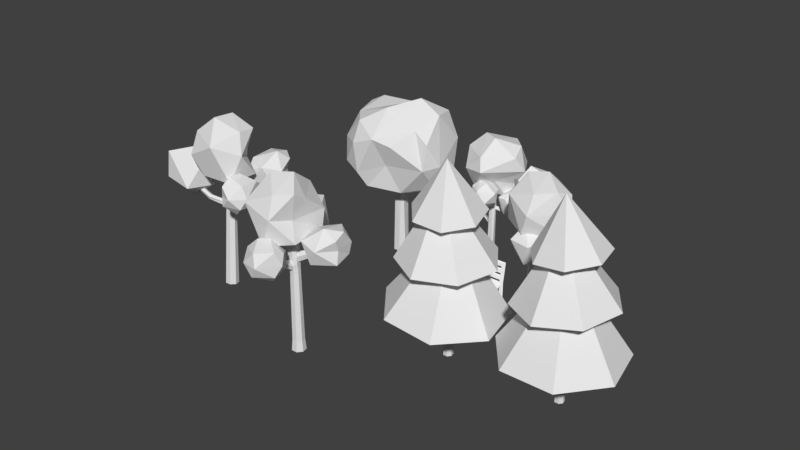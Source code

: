 # Source: EnvirementalStuff.blend  (saved by Blender 2.78.0; exported with 4.5.12 LTS)
import bpy
from mathutils import Matrix  # noqa: F401  (used for matrix-valued properties, if any)

bpy.ops.wm.read_factory_settings(use_empty=True)
scene = bpy.context.scene
scene.name = 'Scene'

# ---- collections
col_collection_1 = bpy.data.collections.new('Collection 1'); scene.collection.children.link(col_collection_1)

# ---- materials (node trees are filled in below, after node groups)
mat_odpadak_vrch = bpy.data.materials.new('Odpadak_vrch')
mat_odpadak_vrch.alpha_threshold = 0.0
mat_odpadak_vrch.diffuse_color = (0.0405, 0.08714, 0.02191, 1.0)
mat_odpadak_vrch.roughness = 0.5
mat_odpadak_spodek = bpy.data.materials.new('Odpadak_spodek')
mat_odpadak_spodek.alpha_threshold = 0.0
mat_odpadak_spodek.diffuse_color = (0.02365, 0.01477, 0.009133, 1.0)
mat_odpadak_spodek.roughness = 0.5
mat_lavicka = bpy.data.materials.new('Lavicka')
mat_lavicka.alpha_threshold = 0.0
mat_lavicka.diffuse_color = (0.1473, 0.1469, 0.1242, 1.0)
mat_lavicka.roughness = 0.5
mat_tree_leafs = bpy.data.materials.new('Tree_Leafs')
mat_tree_leafs.alpha_threshold = 0.0
mat_tree_leafs.diffuse_color = (0.5459, 0.8, 0.3904, 1.0)
mat_tree_leafs.roughness = 0.5
mat_tree_trunk = bpy.data.materials.new('Tree_Trunk')
mat_tree_trunk.alpha_threshold = 0.0
mat_tree_trunk.diffuse_color = (0.2957, 0.1607, 0.07654, 1.0)
mat_tree_trunk.roughness = 0.5

# ---- material node trees
mat_odpadak_vrch.use_nodes = True; mat_odpadak_vrch.node_tree.nodes.clear()
_N = mat_odpadak_vrch.node_tree.nodes; _L = mat_odpadak_vrch.node_tree.links
n0 = _N.new('ShaderNodeOutputMaterial'); n0.name = 'Material Output'; n0.location = (300, 300)
n1 = _N.new('ShaderNodeBsdfDiffuse'); n1.name = 'Diffuse BSDF'; n1.location = (10, 300)
_L.new(n1.outputs[0], n0.inputs[0])
n0.is_active_output = True
mat_odpadak_spodek.use_nodes = True; mat_odpadak_spodek.node_tree.nodes.clear()
_N = mat_odpadak_spodek.node_tree.nodes; _L = mat_odpadak_spodek.node_tree.links
n0 = _N.new('ShaderNodeOutputMaterial'); n0.name = 'Material Output'; n0.location = (300, 300)
n1 = _N.new('ShaderNodeBsdfDiffuse'); n1.name = 'Diffuse BSDF'; n1.location = (10, 300)
_L.new(n1.outputs[0], n0.inputs[0])
n0.is_active_output = True
mat_lavicka.use_nodes = True; mat_lavicka.node_tree.nodes.clear()
_N = mat_lavicka.node_tree.nodes; _L = mat_lavicka.node_tree.links
n0 = _N.new('ShaderNodeOutputMaterial'); n0.name = 'Material Output'; n0.location = (300, 300)
n1 = _N.new('ShaderNodeBsdfDiffuse'); n1.name = 'Diffuse BSDF'; n1.location = (10, 300)
n1.inputs[1].default_value = 1.0
_L.new(n1.outputs[0], n0.inputs[0])
n0.is_active_output = True
mat_tree_leafs.use_nodes = True; mat_tree_leafs.node_tree.nodes.clear()
_N = mat_tree_leafs.node_tree.nodes; _L = mat_tree_leafs.node_tree.links
n0 = _N.new('ShaderNodeOutputMaterial'); n0.name = 'Material Output'; n0.location = (300, 300)
n1 = _N.new('ShaderNodeBsdfDiffuse'); n1.name = 'Diffuse BSDF'; n1.location = (10, 300)
_L.new(n1.outputs[0], n0.inputs[0])
n0.is_active_output = True
mat_tree_trunk.use_nodes = True; mat_tree_trunk.node_tree.nodes.clear()
_N = mat_tree_trunk.node_tree.nodes; _L = mat_tree_trunk.node_tree.links
n0 = _N.new('ShaderNodeOutputMaterial'); n0.name = 'Material Output'; n0.location = (300, 300)
n1 = _N.new('ShaderNodeBsdfDiffuse'); n1.name = 'Diffuse BSDF'; n1.location = (10, 300)
_L.new(n1.outputs[0], n0.inputs[0])
n0.is_active_output = True

# ---- world
world_world = bpy.data.worlds.new('World'); scene.world = world_world
world_world.color = (0.05088, 0.05088, 0.05088)
world_world.use_sun_shadow = False
world_world.sun_shadow_jitter_overblur = 0.0
world_world.cycles.sampling_method = 'MANUAL'

# ---- meshes
me_cylinder_005 = bpy.data.meshes.new('Cylinder.005')
me_cylinder_005.from_pydata([(1.168e-08, 1.427, -1.0), (1.92e-08, 1.602, 4.485), (0.7137, 1.236, -1.0), (0.8008, 1.387, 4.485), (1.236, 0.7137, -1.0), (1.387, 0.8008, 4.485), (1.427, -2.947e-09, -1.0), (1.602, 1.366e-08, 4.485), (1.236, -0.7137, -1.0), (1.387, -0.8008, 4.485), (0.7137, -1.236, -1.0), (0.8008, -1.387, 4.485), (2.272e-07, -1.427, -1.0), (2.61e-07, -1.602, 4.485), (-0.7137, -1.236, -1.0), (-0.8008, -1.387, 4.485), (-1.236, -0.7137, -1.0), (-1.387, -0.8008, 4.485), (-1.427, -6.042e-07, -1.0), (-1.602, -6.609e-07, 4.485), (-1.236, 0.7137, -1.0), (-1.387, 0.8008, 4.485), (-0.7137, 1.236, -1.0), (-0.8008, 1.387, 4.485), (2.049e-08, 1.688, -0.6472), (0.8438, 1.462, -0.6472), (1.462, 0.8438, -0.6472), (1.688, 2.187e-08, -0.6472), (1.462, -0.8438, -0.6472), (0.8438, -1.462, -0.6472), (2.753e-07, -1.688, -0.6472), (-0.8438, -1.462, -0.6472), (-1.462, -0.8438, -0.6472), (-1.688, -6.89e-07, -0.6472), (-1.462, 0.8438, -0.6472), (-0.8438, 1.462, -0.6472), (0.8316, 1.44, -0.8236), (1.44, 0.8316, -0.8236), (1.663, 1.953e-08, -0.8236), (1.44, -0.8316, -0.8236), (0.8316, -1.44, -0.8236), (2.708e-07, -1.663, -0.8236), (-0.8316, -1.44, -0.8236), (-1.44, -0.8316, -0.8236), (-1.663, -6.81e-07, -0.8236), (-1.44, 0.8316, -0.8236), (-0.8316, 1.44, -0.8236), (1.967e-08, 1.663, -0.8236), (2.048e-08, 1.687, 4.28), (0.8434, 1.461, 4.28), (1.461, 0.8434, 4.28), (1.687, 2.179e-08, 4.28), (1.461, -0.8434, 4.28), (0.8434, -1.461, 4.28), (2.752e-07, -1.687, 4.28), (-0.8434, -1.461, 4.28), (-1.461, -0.8434, 4.28), (-1.687, -6.887e-07, 4.28), (-1.461, 0.8434, 4.28), (-0.8434, 1.461, 4.28), (0.8438, 1.462, 4.104), (1.462, 0.8438, 4.104), (1.688, 2.187e-08, 4.104), (1.462, -0.8438, 4.104), (0.8438, -1.462, 4.104), (2.753e-07, -1.688, 4.104), (-0.8438, -1.462, 4.104), (-1.462, -0.8438, 4.104), (-1.688, -6.89e-07, 4.104), (-1.462, 0.8438, 4.104), (-0.8438, 1.462, 4.104), (2.049e-08, 1.688, 4.104), (0.8438, 1.462, 3.156), (1.462, 0.8438, 3.156), (1.688, 2.187e-08, 3.156), (1.462, -0.8438, 3.156), (0.8438, -1.462, 3.156), (2.753e-07, -1.688, 3.156), (-0.8438, -1.462, 3.156), (-1.462, -0.8438, 3.156), (-1.688, -6.89e-07, 3.156), (-1.462, 0.8438, 3.156), (-0.8438, 1.462, 3.156), (2.049e-08, 1.688, 3.156), (1.168e-08, 1.353, -0.8092), (1.92e-08, 1.459, 4.302), (0.6767, 1.172, -0.8092), (0.7297, 1.264, 4.302), (1.172, 0.6767, -0.8092), (1.264, 0.7297, 4.302), (1.353, -2.947e-09, -0.8092), (1.459, 1.366e-08, 4.302), (1.172, -0.6767, -0.8092), (1.264, -0.7297, 4.302), (0.6767, -1.172, -0.8092), (0.7297, -1.264, 4.302), (2.272e-07, -1.353, -0.8092), (2.61e-07, -1.459, 4.302), (-0.6767, -1.172, -0.8092), (-0.7297, -1.264, 4.302), (-1.172, -0.6767, -0.8092), (-1.264, -0.7297, 4.302), (-1.353, -6.042e-07, -0.8092), (-1.459, -6.609e-07, 4.302), (-1.172, 0.6767, -0.8092), (-1.264, 0.7297, 4.302), (-0.6767, 1.172, -0.8092), (-0.7297, 1.264, 4.302), (2.049e-08, 1.487, -0.6335), (0.7435, 1.288, -0.6335), (1.288, 0.7435, -0.6335), (1.487, 2.187e-08, -0.6335), (1.288, -0.7434, -0.6335), (0.7435, -1.288, -0.6335), (2.753e-07, -1.487, -0.6335), (-0.7434, -1.288, -0.6335), (-1.288, -0.7435, -0.6335), (-1.487, -6.89e-07, -0.6335), (-1.288, 0.7434, -0.6335), (-0.7435, 1.288, -0.6335), (0.7373, 1.277, -0.7198), (1.277, 0.7373, -0.7198), (1.475, 1.953e-08, -0.7198), (1.277, -0.7373, -0.7198), (0.7373, -1.277, -0.7198), (2.708e-07, -1.475, -0.7198), (-0.7373, -1.277, -0.7198), (-1.277, -0.7373, -0.7198), (-1.475, -6.81e-07, -0.7198), (-1.277, 0.7373, -0.7198), (-0.7373, 1.277, -0.7198), (1.967e-08, 1.475, -0.7198), (2.048e-08, 1.486, 4.241), (0.7432, 1.287, 4.241), (1.287, 0.7432, 4.241), (1.486, 2.179e-08, 4.241), (1.287, -0.7432, 4.241), (0.7432, -1.287, 4.241), (2.752e-07, -1.486, 4.241), (-0.7432, -1.287, 4.241), (-1.287, -0.7432, 4.241), (-1.486, -6.887e-07, 4.241), (-1.287, 0.7432, 4.241), (-0.7432, 1.287, 4.241), (0.7287, 1.298, 4.104), (1.288, 0.7434, 4.104), (1.488, -0.01781, 4.104), (1.288, -0.7434, 4.103), (0.7434, -1.288, 4.103), (2.753e-07, -1.487, 4.103), (-0.7287, -1.298, 4.104), (-1.288, -0.7434, 4.104), (-1.488, 0.01781, 4.104), (-1.288, 0.7434, 4.103), (-0.7434, 1.288, 4.103), (2.049e-08, 1.487, 4.103), (0.7287, 1.298, 3.156), (1.288, 0.7434, 3.156), (1.488, -0.01781, 3.156), (1.288, -0.7434, 3.156), (0.7434, -1.288, 3.156), (2.753e-07, -1.487, 3.156), (-0.7287, -1.298, 3.156), (-1.288, -0.7434, 3.156), (-1.488, 0.0178, 3.156), (-1.288, 0.7434, 3.156), (-0.7434, 1.288, 3.156), (2.049e-08, 1.487, 3.156)], [], [(48, 1, 3, 49), (49, 3, 5, 50), (50, 5, 7, 51), (51, 7, 9, 52), (52, 9, 11, 53), (53, 11, 13, 54), (54, 13, 15, 55), (55, 15, 17, 56), (56, 17, 19, 57), (57, 19, 21, 58), (3, 1, 23, 21, 19, 17, 15, 13, 11, 9, 7, 5), (58, 21, 23, 59), (59, 23, 1, 48), (0, 2, 4, 6, 8, 10, 12, 14, 16, 18, 20, 22), (46, 35, 24, 47), (45, 34, 35, 46), (44, 33, 34, 45), (43, 32, 33, 44), (42, 31, 32, 43), (41, 30, 31, 42), (40, 29, 30, 41), (39, 28, 29, 40), (38, 27, 28, 39), (37, 26, 27, 38), (36, 25, 26, 37), (47, 24, 25, 36), (0, 47, 36, 2), (2, 36, 37, 4), (4, 37, 38, 6), (6, 38, 39, 8), (8, 39, 40, 10), (10, 40, 41, 12), (12, 41, 42, 14), (14, 42, 43, 16), (16, 43, 44, 18), (18, 44, 45, 20), (20, 45, 46, 22), (22, 46, 47, 0), (70, 59, 48, 71), (69, 58, 59, 70), (68, 57, 58, 69), (67, 56, 57, 68), (66, 55, 56, 67), (65, 54, 55, 66), (64, 53, 54, 65), (63, 52, 53, 64), (62, 51, 52, 63), (61, 50, 51, 62), (60, 49, 50, 61), (71, 48, 49, 60), (72, 60, 61, 73), (73, 61, 62, 74), (78, 66, 67, 79), (79, 67, 68, 80), (35, 82, 83, 24), (34, 81, 82, 35), (33, 80, 81, 34), (32, 79, 80, 33), (31, 78, 79, 32), (30, 77, 78, 31), (29, 76, 77, 30), (28, 75, 76, 29), (27, 74, 75, 28), (26, 73, 74, 27), (25, 72, 73, 26), (24, 83, 72, 25), (132, 133, 87, 85), (133, 134, 89, 87), (134, 135, 91, 89), (135, 136, 93, 91), (136, 137, 95, 93), (137, 138, 97, 95), (138, 139, 99, 97), (139, 140, 101, 99), (140, 141, 103, 101), (141, 142, 105, 103), (87, 89, 91, 93, 95, 97, 99, 101, 103, 105, 107, 85), (142, 143, 107, 105), (143, 132, 85, 107), (84, 106, 104, 102, 100, 98, 96, 94, 92, 90, 88, 86), (130, 131, 108, 119), (129, 130, 119, 118), (128, 129, 118, 117), (127, 128, 117, 116), (126, 127, 116, 115), (125, 126, 115, 114), (124, 125, 114, 113), (123, 124, 113, 112), (122, 123, 112, 111), (121, 122, 111, 110), (120, 121, 110, 109), (131, 120, 109, 108), (84, 86, 120, 131), (86, 88, 121, 120), (88, 90, 122, 121), (90, 92, 123, 122), (92, 94, 124, 123), (94, 96, 125, 124), (96, 98, 126, 125), (98, 100, 127, 126), (100, 102, 128, 127), (102, 104, 129, 128), (104, 106, 130, 129), (106, 84, 131, 130), (154, 155, 132, 143), (153, 154, 143, 142), (152, 153, 142, 141), (151, 152, 141, 140), (150, 151, 140, 139), (149, 150, 139, 138), (148, 149, 138, 137), (147, 148, 137, 136), (146, 147, 136, 135), (145, 146, 135, 134), (144, 145, 134, 133), (155, 144, 133, 132), (156, 157, 145, 144), (157, 158, 146, 145), (162, 163, 151, 150), (163, 164, 152, 151), (119, 108, 167, 166), (118, 119, 166, 165), (117, 118, 165, 164), (116, 117, 164, 163), (115, 116, 163, 162), (114, 115, 162, 161), (113, 114, 161, 160), (112, 113, 160, 159), (111, 112, 159, 158), (110, 111, 158, 157), (109, 110, 157, 156), (108, 109, 156, 167), (71, 60, 144, 155), (62, 63, 147, 146), (63, 64, 148, 147), (64, 65, 149, 148), (65, 66, 150, 149), (68, 69, 153, 152), (69, 70, 154, 153), (70, 71, 155, 154), (60, 72, 156, 144), (74, 62, 146, 158), (66, 78, 162, 150), (80, 68, 152, 164), (83, 82, 166, 167), (82, 81, 165, 166), (81, 80, 164, 165), (78, 77, 161, 162), (77, 76, 160, 161), (76, 75, 159, 160), (75, 74, 158, 159), (72, 83, 167, 156)])
me_cylinder_005.polygons.foreach_set('material_index', [0, 0, 0, 0, 0, 0, 0, 0, 0, 0, 0, 0, 0, 1, 1, 1, 1, 1, 1, 1, 1, 1, 1, 1, 1, 1, 1, 1, 1, 1, 1, 1, 1, 1, 1, 1, 1, 1, 0, 0, 0, 0, 0, 0, 0, 0, 0, 0, 0, 0, 0, 0, 0, 0, 1, 1, 1, 1, 1, 1, 1, 1, 1, 1, 1, 1, 0, 0, 0, 0, 0, 0, 0, 0, 0, 0, 0, 0, 0, 1, 1, 1, 1, 1, 1, 1, 1, 1, 1, 1, 1, 1, 1, 1, 1, 1, 1, 1, 1, 1, 1, 1, 1, 1, 0, 0, 0, 0, 0, 0, 0, 0, 0, 0, 0, 0, 0, 0, 0, 0, 1, 1, 1, 1, 1, 1, 1, 1, 1, 1, 1, 1, 0, 0, 0, 0, 0, 0, 0, 0, 0, 0, 0, 0, 0, 0, 0, 0, 0, 0, 0, 0])
me_cylinder_005.materials.append(mat_odpadak_vrch)
me_cylinder_005.materials.append(mat_odpadak_spodek)
me_cylinder_005.use_remesh_preserve_volume = False
me_cylinder_005.use_remesh_preserve_attributes = False
me_cylinder_005.use_mirror_vertex_groups = False
me_cylinder_005.update()
me_cube_001 = bpy.data.meshes.new('Cube.001')
me_cube_001.from_pydata([(-0.8654, -1.0, 0.7436), (-0.8654, -1.0, 0.9945), (-0.8654, 1.0, 0.7436), (-0.8654, 1.0, 0.9945), (0.8654, -1.0, 0.7436), (0.8654, -1.0, 0.9945), (0.8654, 1.0, 0.7436), (0.8654, 1.0, 0.9945), (-0.8654, 0.7129, 0.7436), (-0.8654, 0.7129, 0.9945), (0.8654, 0.7129, 0.7436), (0.8654, 0.7129, 0.9945), (0.813, 1.0, 0.7436), (-0.813, 1.0, 0.7436), (-0.813, 1.0, 0.9945), (0.813, 1.0, 0.9945), (-0.813, -1.0, 0.7436), (0.813, -1.0, 0.7436), (0.813, -1.0, 0.9945), (-0.813, -1.0, 0.9945), (-0.813, 0.7129, 0.9945), (0.813, 0.7129, 0.9945), (0.813, 0.7129, 0.7436), (-0.813, 0.7129, 0.7436), (-0.8654, 1.323, 3.063), (0.8654, 1.323, 3.063), (-0.8654, 1.036, 3.063), (0.8654, 1.036, 3.063), (-0.813, 1.323, 3.063), (0.813, 1.323, 3.063), (-0.813, 1.036, 3.063), (0.813, 1.036, 3.063), (-0.8654, 0.7129, -1.026), (-0.8654, -1.0, -1.026), (-0.813, 1.0, -1.026), (-0.8654, 1.0, -1.026), (0.8654, 0.7129, -1.026), (0.8654, 1.0, -1.026), (0.813, -1.0, -1.026), (0.8654, -1.0, -1.026), (-0.813, 0.7129, -1.026), (0.813, 1.0, -1.026), (-0.813, -1.0, -1.026), (0.813, 0.7129, -1.026), (-0.8654, -0.782, 0.7436), (0.8654, -0.782, 0.9945), (-0.8654, -0.782, 0.9945), (0.8654, -0.782, 0.7436), (0.813, -0.782, 0.9945), (-0.813, -0.782, 0.9945), (-0.813, -0.782, 0.7436), (0.813, -0.782, 0.7436), (-0.8654, -0.782, -1.026), (0.8654, -0.782, -1.026), (-0.813, -0.782, -1.026), (0.813, -0.782, -1.026), (-0.813, 0.9821, 2.718), (-0.813, 0.9282, 2.373), (-0.813, 0.8744, 2.028), (-0.813, 0.8206, 1.684), (-0.813, 0.7668, 1.339), (0.813, 0.7668, 1.339), (0.813, 0.8206, 1.684), (0.813, 0.8744, 2.028), (0.813, 0.9282, 2.373), (0.813, 0.9821, 2.718), (0.813, 1.054, 1.339), (0.813, 1.108, 1.684), (0.813, 1.161, 2.028), (0.813, 1.215, 2.373), (0.813, 1.269, 2.718), (0.8654, 1.269, 2.718), (0.8654, 1.215, 2.373), (0.8654, 1.161, 2.028), (0.8654, 1.108, 1.684), (0.8654, 1.054, 1.339), (0.8654, 0.7668, 1.339), (0.8654, 0.8206, 1.684), (0.8654, 0.8744, 2.028), (0.8654, 0.9282, 2.373), (0.8654, 0.9821, 2.718), (-0.813, 1.054, 1.339), (-0.813, 1.108, 1.684), (-0.813, 1.161, 2.028), (-0.813, 1.215, 2.373), (-0.813, 1.269, 2.718), (-0.8654, 0.9821, 2.718), (-0.8654, 0.9282, 2.373), (-0.8654, 0.8744, 2.028), (-0.8654, 0.8206, 1.684), (-0.8654, 0.7668, 1.339), (-0.8654, 1.269, 2.718), (-0.8654, 1.215, 2.373), (-0.8654, 1.161, 2.028), (-0.8654, 1.108, 1.684), (-0.8654, 1.054, 1.339)], [], [(8, 9, 3, 2), (12, 15, 7, 6), (47, 45, 5, 4), (16, 19, 1, 0), (44, 50, 54, 52), (49, 46, 1, 19), (65, 80, 27, 31), (13, 23, 40, 34), (6, 7, 11, 10), (44, 46, 9, 8), (2, 13, 34, 35), (13, 12, 22, 23), (71, 70, 29, 25), (56, 65, 31, 30), (45, 48, 18, 5), (48, 49, 19, 18), (50, 16, 42, 54), (50, 51, 17, 16), (4, 5, 18, 17), (17, 18, 19, 16), (2, 3, 14, 13), (13, 14, 15, 12), (28, 24, 26, 30), (25, 29, 31, 27), (29, 28, 30, 31), (70, 85, 28, 29), (86, 56, 30, 26), (80, 71, 25, 27), (91, 86, 26, 24), (85, 91, 24, 28), (55, 53, 39, 38), (41, 37, 36, 43), (35, 34, 40, 32), (52, 54, 42, 33), (8, 2, 35, 32), (22, 12, 41, 43), (12, 6, 37, 41), (4, 17, 38, 39), (47, 51, 22, 10), (16, 0, 33, 42), (6, 10, 36, 37), (47, 4, 39, 53), (14, 3, 95, 81), (0, 44, 52, 33), (51, 47, 53, 55), (23, 8, 32, 40), (23, 22, 51, 50), (50, 44, 8, 23), (21, 20, 49, 48), (11, 21, 48, 45), (0, 1, 46, 44), (20, 9, 46, 49), (17, 51, 55, 38), (10, 11, 45, 47), (81, 95, 94, 82), (82, 94, 93, 83), (83, 93, 92, 84), (84, 92, 91, 85), (3, 9, 90, 95), (95, 90, 89, 94), (94, 89, 88, 93), (93, 88, 87, 92), (92, 87, 86, 91), (11, 7, 75, 76), (76, 75, 74, 77), (77, 74, 73, 78), (78, 73, 72, 79), (79, 72, 71, 80), (9, 20, 60, 90), (90, 60, 59, 89), (89, 59, 58, 88), (88, 58, 57, 87), (87, 57, 56, 86), (64, 69, 84, 57), (66, 81, 82, 67), (65, 70, 69, 64), (68, 83, 84, 69), (56, 85, 70, 65), (63, 68, 67, 62), (60, 61, 62, 59), (58, 83, 68, 63), (58, 63, 64, 57), (57, 84, 85, 56), (7, 15, 66, 75), (75, 66, 67, 74), (74, 67, 68, 73), (73, 68, 69, 72), (72, 69, 70, 71), (21, 11, 76, 61), (61, 76, 77, 62), (62, 77, 78, 63), (63, 78, 79, 64), (64, 79, 80, 65), (62, 67, 82, 59), (59, 82, 83, 58), (15, 21, 61, 66), (66, 61, 60, 81), (81, 60, 20, 14), (14, 20, 21, 15), (43, 36, 10, 22)])
me_cube_001.materials.append(mat_lavicka)
me_cube_001.use_remesh_preserve_volume = False
me_cube_001.use_remesh_preserve_attributes = False
me_cube_001.use_mirror_vertex_groups = False
me_cube_001.update()
me_cylinder_004 = bpy.data.meshes.new('Cylinder.004')
me_cylinder_004.from_pydata([(-1.094, -6.706, 11.46), (7.266, -0.7098, 11.32), (1.676, 3.718, 9.026), (-3.497, 0.4374, 8.591), (-2.738, 5.621, 9.906), (8.718, -1.536, 15.54), (7.303, 4.608, 18.0), (-1.709, -8.231, 14.02), (3.47, -6.814, 18.98), (-6.102, -5.491, 18.02), (-8.412, 2.679, 17.43), (3.616, 8.494, 16.02), (0.5747, 9.138, 16.46), (2.486, 8.728, 17.5), (5.724, -3.677, 21.09), (-7.453, 1.911, 21.24), (1.268, -8.252, 20.12), (3.631, 0.2583, 24.63), (0.2867, -3.489, 23.48), (-0.1766, 3.189, 22.37), (-5.961, 3.086, 22.04), (5.88, 4.04, 22.21), (-2.109, 6.255, 20.16), (-5.402, -3.221, 21.49), (-2.742, -6.357, 21.6), (6.977, 0.3392, 22.68), (-7.286, 4.479, 19.54), (-6.447, -0.9779, 19.23), (-2.424, -8.232, 18.65), (7.42, -4.083, 15.28), (7.888, -3.716, 19.45), (-6.217, 4.361, 12.29), (-4.697, -7.185, 14.88), (1.63, -5.585, 15.18), (7.762, 3.071, 13.27), (0.7235, 7.348, 10.99), (-6.323, 1.048, 10.27), (-5.217, -4.959, 11.91), (1.802, -0.1755, 8.704), (3.092, -3.833, 10.47), (-0.004828, 1.196, -1.486), (0.4112, 1.088, 16.28), (0.7314, -0.6167, 16.45), (-0.4073, -0.7061, 16.42), (-0.983, 0.2253, 16.34), (0.9337, 0.7133, -1.486), (1.141, -0.2923, -1.486), (0.5014, -1.09, -1.486), (-0.5136, -1.082, -1.486), (-1.162, -0.2987, -1.486), (-0.9451, 0.7168, -1.486)], [], [(29, 39, 1), (36, 37, 27), (12, 31, 26), (34, 35, 11), (36, 27, 10), (25, 21, 17), (21, 19, 17), (21, 22, 19), (22, 20, 19), (21, 13, 22), (19, 18, 17), (19, 23, 18), (19, 20, 23), (20, 15, 23), (15, 27, 23), (23, 24, 18), (24, 16, 18), (16, 17, 18), (16, 14, 17), (17, 14, 25), (6, 21, 25), (34, 11, 6), (6, 11, 21), (11, 13, 21), (12, 22, 13), (12, 26, 22), (26, 20, 22), (26, 15, 20), (26, 10, 15), (10, 27, 15), (9, 23, 27), (9, 24, 23), (32, 28, 9), (9, 28, 24), (28, 16, 24), (32, 7, 28), (7, 16, 28), (8, 14, 16), (33, 29, 8), (8, 29, 14), (29, 30, 14), (30, 25, 14), (29, 5, 30), (5, 25, 30), (11, 12, 13), (11, 35, 12), (35, 4, 12), (31, 10, 26), (31, 36, 10), (27, 37, 9), (9, 37, 32), (37, 7, 32), (7, 33, 16), (16, 33, 8), (7, 0, 33), (5, 6, 25), (5, 34, 6), (29, 1, 5), (5, 1, 34), (2, 35, 34), (38, 3, 2), (3, 4, 2), (2, 4, 35), (4, 31, 12), (3, 36, 4), (4, 36, 31), (36, 3, 37), (38, 0, 3), (3, 0, 37), (0, 7, 37), (1, 2, 34), (1, 38, 2), (1, 39, 38), (38, 39, 0), (39, 33, 0), (39, 29, 33), (41, 45, 40), (42, 47, 46), (49, 44, 50), (46, 45, 41, 42), (43, 48, 47, 42), (44, 49, 48, 43), (44, 43, 42, 41), (41, 40, 50, 44), (46, 47, 48, 49, 50, 40, 45)])
me_cylinder_004.polygons.foreach_set('material_index', [0, 0, 0, 0, 0, 0, 0, 0, 0, 0, 0, 0, 0, 0, 0, 0, 0, 0, 0, 0, 0, 0, 0, 0, 0, 0, 0, 0, 0, 0, 0, 0, 0, 0, 0, 0, 0, 0, 0, 0, 0, 0, 0, 0, 0, 0, 0, 0, 0, 0, 0, 0, 0, 0, 0, 0, 0, 0, 0, 0, 0, 0, 0, 0, 0, 0, 0, 0, 0, 0, 0, 0, 0, 0, 0, 0, 1, 1, 1, 1, 1, 1, 1, 1, 1])
me_cylinder_004.materials.append(mat_tree_leafs)
me_cylinder_004.materials.append(mat_tree_trunk)
me_cylinder_004.use_remesh_preserve_volume = False
me_cylinder_004.use_remesh_preserve_attributes = False
me_cylinder_004.use_mirror_vertex_groups = False
me_cylinder_004.update()
me_icosphere_003 = bpy.data.meshes.new('Icosphere.003')
me_icosphere_003.from_pydata([(-0.4009, -0.925, 2.426), (-1.751, -1.047, 2.584), (-1.234, 1.129, 2.018), (-1.648, -0.9307, 3.548), (-0.05897, 0.09901, 3.752), (-1.38, -0.06731, 4.252), (-0.9225, -0.06731, 1.526), (-1.932, 0.3593, 2.346), (0.1792, 0.2604, 2.54), (-2.477, -0.1305, 3.121), (-2.295, 0.7683, 3.348), (-0.7364, 1.09, 3.606), (0.1549, 0.8064, -0.1725), (0.09881, -1.124, 0.01065), (-0.1782, -0.1294, 1.061), (0.1844, -0.07929, -0.8541), (-1.005, 2.511e-08, -0.5025), (1.036, -0.1256, -0.2716), (-0.8898, -0.5209, 0.3567), (0.6816, -0.3133, 0.4438), (-0.2954, 0.909, 0.5907), (0.1369, -2.653, -0.7793), (-1.197, -1.643, -0.7216), (-0.1314, -0.5191, -0.5358), (0.9403, -1.291, -0.5358), (-0.3512, -1.806, 1.459), (0.09747, -1.48, -1.212), (-0.8624, -2.646, 0.5783), (-1.441, -1.643, 0.05629), (0.4283, -2.824, 0.5204), (-1.247, -0.9867, 0.5729), (0.1183, -0.3607, 0.5204), (1.168, -1.48, 0.5204), (0.2999, -1.333, 1.33), (-0.1312, 0.02883, 4.2), (-0.3257, -2.43, 0.9951), (1.471, -1.135, 0.9951), (0.5664, -0.5461, 0.07908), (-1.034, -1.066, 0.07907), (-2.112, -1.121, 0.9951), (-0.5048, 0.02883, 0.001745), (-1.419, 0.9826, 0.9951), (1.886, -0.5461, 2.214), (0.1281, -2.625, 2.372), (-1.571, -1.988, 3.082), (-2.522, -0.5461, 1.988), (0.8596, 1.017, 1.579), (-0.9991, 1.55, 1.988), (-2.107, 0.04337, 3.207), (-0.3104, 1.338, 3.207), (1.476, 0.02883, 3.207), (0.1787, -2.075, 3.58), (1.17, -1.066, 3.645), (-1.202, -0.5461, 4.123), (-0.6136, -0.2004, -4.974), (-0.3733, -0.3117, -4.994), (-0.3124, -0.5703, -4.988), (-0.4761, -0.7792, -4.988), (-0.7411, -0.7801, -4.974), (-0.9095, -0.5757, -4.996), (-0.8519, -0.3162, -4.988), (-0.5093, -0.222, 0.5504), (-0.3311, -0.5687, 0.5504), (-0.5803, -0.8038, 0.5504), (-0.9096, -0.4684, 0.5504)], [], [(0, 6, 8), (6, 7, 2), (1, 0, 3), (2, 7, 10), (8, 2, 11), (2, 10, 11), (3, 4, 5), (4, 11, 5), (11, 10, 5), (10, 3, 5), (8, 11, 4), (9, 3, 10), (0, 4, 3), (0, 8, 4), (10, 7, 9), (9, 1, 3), (9, 7, 1), (6, 2, 8), (6, 1, 7), (6, 0, 1), (15, 16, 12), (12, 16, 20), (13, 19, 14), (18, 13, 14), (20, 18, 14), (19, 20, 14), (17, 12, 19), (12, 20, 19), (16, 18, 20), (13, 17, 19), (16, 13, 18), (15, 13, 16), (17, 15, 12), (15, 17, 13), (21, 26, 24), (26, 21, 22), (21, 24, 32), (23, 22, 30), (24, 23, 31), (21, 32, 29), (21, 29, 27), (23, 30, 31), (24, 31, 32), (32, 31, 33), (33, 31, 25), (31, 30, 25), (30, 27, 25), (27, 29, 25), (25, 29, 33), (29, 32, 33), (28, 27, 30), (30, 22, 28), (28, 22, 27), (22, 21, 27), (26, 23, 24), (26, 22, 23), (40, 37, 38), (36, 42, 43), (35, 43, 44), (52, 50, 34), (50, 49, 34), (34, 49, 53), (49, 48, 53), (48, 44, 53), (53, 51, 34), (53, 44, 51), (51, 52, 34), (42, 46, 50), (46, 49, 50), (47, 48, 49), (45, 44, 48), (43, 51, 44), (43, 52, 51), (43, 42, 52), (42, 50, 52), (46, 47, 49), (46, 41, 47), (47, 45, 48), (47, 41, 45), (41, 39, 45), (45, 39, 44), (39, 35, 44), (35, 36, 43), (36, 46, 42), (37, 40, 46), (40, 41, 46), (40, 38, 41), (38, 39, 41), (38, 35, 39), (36, 37, 46), (38, 37, 35), (37, 36, 35), (59, 60, 54, 55, 56, 57, 58), (54, 61, 55), (59, 64, 60), (57, 63, 58), (61, 64, 63, 62), (64, 59, 58, 63), (63, 57, 56, 62), (61, 54, 60, 64), (62, 56, 55, 61)])
me_icosphere_003.polygons.foreach_set('material_index', [0, 0, 0, 0, 0, 0, 0, 0, 0, 0, 0, 0, 0, 0, 0, 0, 0, 0, 0, 0, 0, 0, 0, 0, 0, 0, 0, 0, 0, 0, 0, 0, 0, 0, 0, 0, 0, 0, 0, 0, 0, 0, 0, 0, 0, 0, 0, 0, 0, 0, 0, 0, 0, 0, 0, 0, 0, 0, 0, 0, 0, 0, 0, 0, 0, 0, 0, 0, 0, 0, 0, 0, 0, 0, 0, 0, 0, 0, 0, 0, 0, 0, 0, 0, 0, 0, 0, 0, 0, 0, 0, 0, 1, 1, 1, 1, 1, 1, 1, 1, 1])
me_icosphere_003.materials.append(mat_tree_leafs)
me_icosphere_003.materials.append(mat_tree_trunk)
me_icosphere_003.use_remesh_preserve_volume = False
me_icosphere_003.use_remesh_preserve_attributes = False
me_icosphere_003.use_mirror_vertex_groups = False
me_icosphere_003.update()
me_cylinder = bpy.data.meshes.new('Cylinder')
me_cylinder.from_pydata([(-5.831, 3.787, 5.019), (-7.173, 4.067, 6.555), (-5.611, 1.499, 7.567), (-4.24, 0.5029, 4.498), (-8.197, 1.001, 5.061), (-2.896, 3.77, 5.275), (-0.9407, 0.5175, 5.64), (-4.154, -2.938, 5.64), (-8.349, -1.003, 6.549), (-8.942, 1.001, 5.955), (-3.69, 4.803, 6.271), (-4.677, -2.084, 7.013), (-1.654, 1.001, 7.004), (4.941, -2.519, 6.521), (5.69, 3.195, 6.771), (8.712, 1.018, 6.771), (5.787, -3.067, 8.205), (6.017, -0.94, 8.798), (6.335, 0.4864, 6.054), (9.409, 0.02682, 7.542), (7.349, -3.287, 7.114), (2.437, -0.6851, 6.757), (3.322, -2.592, 8.133), (2.716, 2.197, 7.205), (2.699, 1.035, 8.168), (6.394, 3.642, 7.891), (8.722, 0.02682, 8.367), (5.243, 1.441, 8.749), (2.814, -8.198, 8.095), (-2.382, -5.312, 7.672), (3.768, -4.3, 7.873), (0.7114, -8.544, 9.3), (-2.372, -6.323, 9.3), (-1.422, -2.869, 9.243), (4.424, -5.78, 9.016), (1.344, -5.78, 7.142), (0.7, -2.561, 7.603), (-0.4647, -8.891, 8.362), (-0.7774, -1.948, 8.298), (-3.083, -5.312, 8.514), (3.179, -2.684, 8.987), (1.627, -5.986, 9.953), (-0.8106, -5.25, 9.896), (1.46, -3.036, 9.624), (2.053, -2.592, 9.687), (-3.568, -3.082, 8.399), (-7.089, 3.112, 9.18), (0.00286, 8.309, 9.18), (7.137, 3.17, 9.18), (0.06351, -6.649, 12.48), (-7.07, -1.51, 12.48), (-4.387, 6.863, 12.48), (7.156, -1.453, 12.48), (0.7747, -1.453, 13.96), (3.544, 0.8298, 7.813), (-5.876, -1.234, 8.526), (-0.7084, 3.112, 7.208), (8.783, 0.8298, 11.0), (1.108, -8.026, 11.18), (-4.894, -5.951, 10.83), (-8.717, 0.8298, 10.66), (4.96, 7.611, 10.83), (-2.671, 9.151, 10.66), (5.942, 2.894, 13.14), (-3.478, 0.8298, 13.85), (2.005, 6.898, 13.04), (0.5774, -0.1172, 9.95), (-0.7514, -0.5418, 10.12), (-0.3904, -1.106, 6.964), (-0.9754, -0.4939, 5.168), (-0.3636, -1.128, 7.437), (0.9294, -0.4203, 6.272), (0.768, 0.3329, 6.49), (0.5143, 0.7262, -0.8591), (0.863, -0.9446, -0.8514), (-0.8518, -0.986, -0.881), (-0.8239, 0.3984, -0.8976), (0.3429, -1.094, 7.194), (-0.3757, -5.3, 8.648), (0.3693, -5.017, 8.526), (-0.1046, 0.6421, 10.1), (-0.8178, 0.274, 4.576), (-0.9468, -0.5228, 4.592), (-4.202, 1.27, 5.191), (-4.579, 0.6991, 5.249), (0.7286, 0.3343, 6.038), (3.244, 0.8208, 6.268), (3.466, 0.2217, 6.077), (4.686, 0.6274, 6.583), (4.516, 1.278, 6.658)], [], [(3, 4, 0), (0, 4, 1), (0, 1, 10), (5, 10, 6), (8, 11, 2), (1, 8, 2), (10, 1, 2), (12, 10, 2), (11, 12, 2), (6, 10, 12), (9, 8, 1), (8, 7, 11), (7, 12, 11), (7, 6, 12), (5, 0, 10), (1, 4, 9), (9, 4, 8), (4, 7, 8), (3, 0, 5), (3, 7, 4), (6, 3, 5), (3, 6, 7), (20, 18, 15), (18, 13, 21), (20, 15, 19), (15, 14, 25), (13, 20, 22), (14, 23, 25), (15, 25, 19), (16, 26, 17), (26, 27, 17), (26, 25, 27), (25, 24, 27), (27, 22, 17), (27, 24, 22), (22, 16, 17), (19, 25, 26), (23, 24, 25), (23, 21, 24), (21, 22, 24), (22, 20, 16), (20, 26, 16), (20, 19, 26), (21, 13, 22), (18, 14, 15), (18, 23, 14), (18, 21, 23), (13, 18, 20), (28, 35, 30), (35, 29, 36), (28, 30, 34), (30, 36, 40), (30, 40, 34), (31, 34, 41), (32, 31, 42), (33, 32, 42), (34, 40, 41), (41, 40, 43), (43, 42, 41), (43, 33, 42), (42, 31, 41), (38, 33, 43), (39, 32, 33), (37, 31, 32), (28, 34, 31), (40, 38, 43), (40, 36, 38), (38, 39, 33), (38, 29, 39), (39, 37, 32), (39, 29, 37), (37, 28, 31), (35, 36, 30), (36, 29, 38), (35, 37, 29), (35, 28, 37), (56, 54, 45), (44, 54, 48), (56, 45, 55), (44, 48, 57), (45, 44, 58), (46, 55, 60), (47, 46, 62), (48, 47, 61), (44, 57, 58), (45, 58, 59), (48, 61, 57), (49, 52, 53), (50, 49, 64), (51, 50, 64), (63, 65, 53), (65, 64, 53), (65, 51, 64), (64, 49, 53), (53, 52, 63), (57, 63, 52), (57, 61, 63), (61, 65, 63), (62, 51, 65), (60, 50, 51), (59, 49, 50), (59, 58, 49), (58, 52, 49), (58, 57, 52), (61, 62, 65), (61, 47, 62), (62, 60, 51), (62, 46, 60), (60, 59, 50), (60, 55, 59), (55, 45, 59), (54, 47, 48), (54, 56, 47), (56, 46, 47), (56, 55, 46), (45, 54, 44), (80, 66, 72), (72, 66, 71), (70, 69, 68), (71, 66, 77), (67, 69, 70), (80, 67, 66), (68, 78, 70), (70, 77, 66, 67), (69, 83, 82), (83, 84, 82), (80, 72, 85), (71, 87, 88), (72, 86, 85), (88, 89, 86), (81, 69, 67, 80), (75, 76, 73, 74), (79, 77, 70, 78), (79, 78, 68, 77), (71, 74, 73, 85), (68, 69, 82), (71, 77, 74), (75, 74, 77, 68), (76, 75, 82, 81), (68, 82, 75), (80, 73, 76, 81), (84, 83, 81, 82), (73, 80, 85), (69, 81, 83), (88, 86, 72, 71), (87, 71, 85, 86), (89, 88, 87, 86)])
me_cylinder.polygons.foreach_set('material_index', [0, 0, 0, 0, 0, 0, 0, 0, 0, 0, 0, 0, 0, 0, 0, 0, 0, 0, 0, 0, 0, 0, 0, 0, 0, 0, 0, 0, 0, 0, 0, 0, 0, 0, 0, 0, 0, 0, 0, 0, 0, 0, 0, 0, 0, 0, 0, 0, 0, 0, 0, 0, 0, 0, 0, 0, 0, 0, 0, 0, 0, 0, 0, 0, 0, 0, 0, 0, 0, 0, 0, 0, 0, 0, 0, 0, 0, 0, 0, 0, 0, 0, 0, 0, 0, 0, 0, 0, 0, 0, 0, 0, 0, 0, 0, 0, 0, 0, 0, 0, 0, 0, 0, 0, 0, 0, 0, 0, 0, 0, 0, 0, 0, 0, 0, 0, 1, 1, 1, 1, 1, 1, 1, 1, 1, 1, 1, 1, 1, 1, 1, 1, 1, 1, 1, 1, 1, 1, 1, 1, 1, 1, 1, 1, 1, 1, 1])
me_cylinder.materials.append(mat_tree_leafs)
me_cylinder.materials.append(mat_tree_trunk)
me_cylinder.use_remesh_preserve_volume = False
me_cylinder.use_remesh_preserve_attributes = False
me_cylinder.use_mirror_vertex_groups = False
me_cylinder.update()
me_cylinder_001 = bpy.data.meshes.new('Cylinder.001')
me_cylinder_001.from_pydata([(0.1416, 1.682, -1.182), (-0.143, 1.179, 22.09), (1.26, 1.144, -1.182), (0.9758, 0.6407, 22.09), (1.537, -0.06656, -1.182), (1.253, -0.5694, 22.07), (0.7637, -1.037, -1.182), (0.479, -1.54, 22.04), (-0.4778, -1.037, -1.182), (-0.7624, -1.54, 22.02), (-1.252, -0.06716, -1.182), (-1.537, -0.57, 22.03), (-0.9766, 1.143, -1.182), (-1.261, 0.6402, 22.06), (-0.02833, 17.78, 13.18), (-0.02833, -0.01417, 39.65), (13.88, 11.08, 13.18), (17.32, -3.974, 13.18), (7.693, -16.05, 13.18), (-7.749, -16.05, 13.18), (-17.38, -3.974, 13.18), (-13.94, 11.08, 13.18), (-5.111, 13.35, 28.19), (-1.577, -0.5837, 49.41), (7.229, 12.48, 29.2), (14.27, 2.265, 29.47), (10.71, -9.607, 28.81), (-0.7684, -14.19, 27.71), (-11.52, -8.042, 27.0), (-13.46, 4.216, 27.21), (0.5203, 10.37, 42.23), (-1.84, -0.4545, 57.07), (8.412, 6.219, 43.17), (10.14, -2.578, 43.11), (4.409, -9.397, 42.11), (-4.471, -9.103, 40.91), (-9.811, -1.918, 40.42), (-7.589, 6.748, 41.01)], [], [(0, 1, 3, 2), (2, 3, 5, 4), (4, 5, 7, 6), (6, 7, 9, 8), (8, 9, 11, 10), (3, 1, 13, 11, 9, 7, 5), (10, 11, 13, 12), (12, 13, 1, 0), (0, 2, 4, 6, 8, 10, 12), (14, 15, 16), (16, 15, 17), (17, 15, 18), (18, 15, 19), (19, 15, 20), (20, 15, 21), (21, 15, 14), (14, 16, 17, 18, 19, 20, 21), (22, 23, 24), (24, 23, 25), (25, 23, 26), (26, 23, 27), (27, 23, 28), (28, 23, 29), (29, 23, 22), (22, 24, 25, 26, 27, 28, 29), (30, 31, 32), (32, 31, 33), (33, 31, 34), (34, 31, 35), (35, 31, 36), (36, 31, 37), (37, 31, 30), (30, 32, 33, 34, 35, 36, 37)])
me_cylinder_001.polygons.foreach_set('material_index', [1, 1, 1, 1, 1, 0, 1, 1, 1, 0, 0, 0, 0, 0, 0, 0, 0, 0, 0, 0, 0, 0, 0, 0, 0, 0, 0, 0, 0, 0, 0, 0, 0])
me_cylinder_001.materials.append(mat_tree_leafs)
me_cylinder_001.materials.append(mat_tree_trunk)
me_cylinder_001.use_remesh_preserve_volume = False
me_cylinder_001.use_remesh_preserve_attributes = False
me_cylinder_001.use_mirror_vertex_groups = False
me_cylinder_001.update()
me_cylinder_002 = bpy.data.meshes.new('Cylinder.002')
me_cylinder_002.from_pydata([(1.13, 0.8609, -29.13), (-0.4381, 0.3205, -8.909), (2.242, 0.3117, -29.13), (0.6736, -0.2287, -8.846), (2.506, -0.901, -29.13), (0.9396, -1.441, -8.857), (1.725, -1.864, -29.13), (0.1595, -2.404, -8.932), (0.4852, -1.852, -29.13), (-1.079, -2.392, -9.015), (-0.2788, -0.8743, -29.13), (-1.844, -1.415, -9.044), (0.008183, 0.3331, -29.13), (-1.558, -0.2073, -8.996), (0.2006, 16.95, -14.75), (2.187, -0.9073, 11.6), (14.0, 10.12, -15.89), (17.29, -4.963, -16.19), (7.584, -16.95, -15.43), (-7.806, -16.81, -14.18), (-17.29, -4.648, -13.37), (-13.73, 10.37, -13.63), (-4.788, 12.5, 0.5563), (-1.244, -1.423, 21.44), (7.594, 11.66, 0.666), (14.65, 1.45, 0.4658), (11.08, -10.43, 0.1064), (-0.4461, -15.04, -0.1416), (-11.24, -8.902, -0.09133), (-13.17, 3.354, 0.2193), (-0.006409, 9.626, 15.06), (0.7849, -2.389, 29.13), (8.155, 5.985, 14.35), (10.35, -2.641, 13.28), (4.935, -9.755, 12.66), (-4.023, -10.0, 12.95), (-9.772, -3.194, 13.94), (-7.985, 5.541, 14.88)], [], [(0, 1, 3, 2), (2, 3, 5, 4), (4, 5, 7, 6), (6, 7, 9, 8), (8, 9, 11, 10), (3, 1, 13, 11, 9, 7, 5), (10, 11, 13, 12), (12, 13, 1, 0), (0, 2, 4, 6, 8, 10, 12), (14, 15, 16), (16, 15, 17), (17, 15, 18), (18, 15, 19), (19, 15, 20), (20, 15, 21), (21, 15, 14), (14, 16, 17, 18, 19, 20, 21), (22, 23, 24), (24, 23, 25), (25, 23, 26), (26, 23, 27), (27, 23, 28), (28, 23, 29), (29, 23, 22), (22, 24, 25, 26, 27, 28, 29), (30, 31, 32), (32, 31, 33), (33, 31, 34), (34, 31, 35), (35, 31, 36), (36, 31, 37), (37, 31, 30), (30, 32, 33, 34, 35, 36, 37)])
me_cylinder_002.polygons.foreach_set('material_index', [1, 1, 1, 1, 1, 0, 1, 1, 1, 0, 0, 0, 0, 0, 0, 0, 0, 0, 0, 0, 0, 0, 0, 0, 0, 0, 0, 0, 0, 0, 0, 0, 0])
me_cylinder_002.materials.append(mat_tree_leafs)
me_cylinder_002.materials.append(mat_tree_trunk)
me_cylinder_002.use_remesh_preserve_volume = False
me_cylinder_002.use_remesh_preserve_attributes = False
me_cylinder_002.use_mirror_vertex_groups = False
me_cylinder_002.update()
me_cylinder_003 = bpy.data.meshes.new('Cylinder.003')
me_cylinder_003.from_pydata([(-0.3765, -4.327, 16.86), (-2.473, -7.863, 21.18), (-1.605, -4.07, 20.6), (0.8826, -5.929, 22.85), (0.1404, -7.837, 15.83), (0.4393, -10.02, 17.48), (3.437, -7.861, 17.48), (1.927, -6.878, 15.96), (-2.377, -7.844, 17.5), (-2.031, -6.01, 16.75), (2.31, -4.342, 17.48), (4.282, -6.891, 19.55), (1.599, -10.38, 19.52), (-1.618, -9.727, 19.33), (-2.357, -6.917, 19.21), (1.583, -3.397, 19.91), (3.771, -5.947, 21.23), (0.7972, -9.712, 21.74), (3.575, -7.801, 22.02), (-1.023, -6.878, 22.7), (10.53, -1.22, 23.64), (8.114, -1.285, 25.21), (7.228, -3.672, 19.44), (10.65, -1.158, 19.41), (8.669, -0.4437, 18.41), (5.835, -0.9876, 17.63), (3.723, -1.1, 19.43), (6.872, 1.161, 17.49), (5.077, 3.044, 19.44), (9.435, 3.026, 19.44), (10.23, -0.3534, 21.57), (8.624, -4.088, 22.25), (5.067, -3.37, 22.85), (3.035, -0.01314, 21.25), (9.691, 3.395, 21.61), (5.939, 4.147, 21.35), (4.122, 1.045, 23.36), (10.3, 0.989, 24.48), (6.504, -0.3963, 24.42), (7.748, 3.278, 24.18), (-6.086, 7.435, 13.89), (-2.743, 4.122, 17.16), (-7.776, 2.282, 17.22), (-10.78, 8.248, 17.65), (-7.722, 11.33, 17.26), (-1.721, 10.47, 17.22), (-4.785, 2.888, 22.05), (-10.62, 8.135, 22.7), (-4.086, 11.64, 22.59), (-0.6838, 7.154, 22.54), (-6.4, 5.737, 24.18), (-5.883, 0.3887, 21.99), (0.3933, 0.3887, 32.14), (-0.8605, -6.118, 20.97), (3.957, -3.473, 21.8), (2.112, -1.372, 20.95), (-5.016, -2.064, 21.31), (-0.7903, 0.3887, 18.84), (3.318, 3.376, 21.98), (2.389, -2.479, 25.27), (1.165, -6.445, 26.2), (-4.29, -6.22, 27.92), (-2.346, 5.177, 24.38), (-7.181, -1.433, 25.13), (3.493, 3.864, 25.45), (-5.868, 0.4348, 28.99), (-0.1743, 4.536, 28.99), (3.593, -0.4308, 28.72), (0.9949, -5.153, 30.2), (3.636, -2.986, 30.28), (-3.001, -1.433, 31.9), (0.0, 1.303, -1.065), (-0.1957, 0.8514, 21.39), (1.019, 0.8125, -1.065), (0.4699, 0.5308, 21.39), (1.27, -0.29, -1.065), (0.6343, -0.1894, 21.39), (0.5654, -1.174, -1.065), (0.1697, -0.7552, 21.39), (-0.5654, -1.174, -1.065), (-0.5667, -0.7625, 21.39), (-1.27, -0.29, -1.065), (-1.026, -0.1894, 21.39), (-1.019, 0.8125, -1.065), (-0.8614, 0.5308, 21.39), (0.0, 0.9351, 13.89), (0.7311, 0.5831, 13.89), (0.9117, -0.2081, 13.89), (0.4057, -0.8425, 13.89), (-0.4057, -0.8425, 13.89), (-0.9117, -0.2081, 13.89), (-0.7311, 0.5831, 13.89), (0.8683, 0.6925, 1.005), (1.083, -0.2471, 1.005), (0.4819, -1.001, 1.005), (-0.4819, -1.001, 1.005), (-1.083, -0.2471, 1.005), (-0.8683, 0.6925, 1.005), (0.0, 1.111, 1.005), (-0.04602, 0.9504, 15.01), (0.697, 0.5926, 15.01), (0.8806, -0.2115, 15.01), (0.457, -0.8551, 14.91), (-0.5925, -0.8544, 14.85), (-0.9726, -0.2115, 15.01), (-0.7891, 0.5926, 15.01), (-0.4249, 0.7722, 15.13), (0.06555, 0.977, 14.12), (0.04452, 0.984, 14.81), (-0.3066, 0.776, 13.77), (-0.8545, 0.5511, 14.81), (-0.8297, 0.547, 14.15), (-2.98, 3.616, 14.98), (-3.121, 3.3, 15.54), (-3.824, 2.904, 15.33), (-3.766, 3.16, 14.78), (-3.494, 2.994, 15.71), (-3.267, 3.557, 14.58), (-6.495, 7.933, 19.0), (-6.195, 7.401, 19.29), (-7.027, 6.915, 19.31), (-7.31, 7.428, 19.05), (-6.483, 6.913, 19.44), (-7.004, 7.987, 18.86), (-0.08225, 0.9624, 16.17), (0.5958, 0.7324, 16.2), (0.9166, -0.3821, 16.25), (0.4712, -0.8689, 16.45), (-0.648, -0.8689, 16.48), (-1.021, -0.2142, 16.18), (-0.8347, 0.6, 16.18), (-0.6247, -0.8626, 15.7), (-0.07836, -0.869, 16.5), (0.3907, -0.8542, 14.83), (-0.3327, -0.8542, 14.83), (0.5126, -0.8621, 15.63), (0.3507, -4.047, 16.77), (-0.312, -4.122, 16.82), (-0.09368, -3.325, 17.73), (-0.5878, -3.716, 17.37), (0.4546, -3.624, 17.25), (-0.382, -6.387, 18.55), (-1.118, -6.522, 18.7), (-0.7333, -5.378, 19.13), (-1.459, -5.995, 19.13), (-0.3337, -5.847, 18.7), (-0.1345, 0.9797, 18.08), (0.557, 0.7432, 18.12), (0.8773, -0.3854, 18.18), (0.3638, -0.8837, 18.23), (-0.6395, -0.8837, 18.23), (-1.09, -0.218, 18.1), (-0.9005, 0.6108, 18.08), (0.569, 0.7399, 17.55), (0.6844, 0.2996, 18.14), (0.7795, -0.03181, 18.15), (0.8973, -0.3842, 17.31), (0.6681, 0.4813, 16.21), (0.8364, -0.1036, 16.24), (2.522, 1.405, 18.23), (2.342, 0.9241, 18.52), (2.414, 0.6147, 18.58), (2.92, 0.3866, 18.24), (3.23, 1.316, 17.66), (3.373, 0.7685, 17.69), (5.833, 1.963, 19.92), (5.596, 1.53, 20.14), (5.615, 1.256, 20.15), (6.078, 1.094, 19.86), (6.441, 1.908, 19.46), (6.538, 1.455, 19.48), (-5.618, 5.37, 16.16), (-5.274, 5.804, 15.99), (-5.487, 4.922, 16.47), (-4.861, 5.738, 16.22), (-5.018, 4.917, 16.69), (-4.711, 5.313, 16.58)], [], [(4, 9, 0), (4, 0, 7), (0, 9, 2), (6, 11, 12), (5, 12, 13), (0, 2, 15), (10, 15, 11), (1, 17, 19), (2, 1, 19), (15, 2, 3), (18, 16, 3), (16, 15, 3), (3, 2, 19), (19, 17, 3), (17, 18, 3), (11, 15, 16), (14, 1, 2), (13, 17, 1), (13, 12, 17), (12, 18, 17), (12, 11, 18), (11, 16, 18), (10, 0, 15), (2, 9, 14), (9, 8, 14), (14, 13, 1), (14, 8, 13), (8, 5, 13), (5, 6, 12), (6, 10, 11), (7, 0, 10), (9, 4, 8), (4, 5, 8), (6, 7, 10), (4, 7, 5), (7, 6, 5), (27, 24, 25), (23, 30, 31), (22, 31, 32), (29, 34, 30), (31, 20, 21), (37, 39, 21), (39, 38, 21), (39, 36, 38), (36, 32, 38), (38, 32, 21), (32, 31, 21), (21, 20, 37), (30, 37, 20), (30, 34, 37), (34, 39, 37), (35, 36, 39), (33, 32, 36), (31, 30, 20), (34, 35, 39), (34, 29, 35), (29, 28, 35), (35, 33, 36), (35, 28, 33), (28, 26, 33), (33, 26, 32), (26, 22, 32), (22, 23, 31), (23, 29, 30), (24, 27, 29), (27, 28, 29), (27, 25, 28), (25, 26, 28), (25, 22, 26), (23, 24, 29), (25, 24, 22), (24, 23, 22), (40, 41, 42), (41, 40, 45), (40, 42, 43), (40, 43, 44), (40, 44, 45), (41, 45, 49), (42, 41, 46), (43, 42, 47), (44, 43, 47), (45, 44, 48), (41, 49, 46), (42, 46, 47), (44, 47, 48), (45, 48, 49), (46, 49, 50), (47, 46, 50), (48, 47, 50), (49, 48, 50), (57, 55, 53), (57, 53, 56), (51, 56, 63), (54, 59, 60), (53, 60, 61), (58, 64, 59), (69, 67, 52), (67, 66, 52), (52, 66, 70), (66, 65, 70), (65, 61, 70), (70, 68, 52), (70, 61, 68), (68, 69, 52), (59, 64, 67), (64, 66, 67), (62, 65, 66), (63, 61, 65), (60, 68, 61), (60, 69, 68), (60, 59, 69), (59, 67, 69), (64, 62, 66), (64, 58, 62), (62, 63, 65), (62, 51, 63), (63, 56, 61), (56, 53, 61), (53, 54, 60), (54, 58, 59), (55, 57, 58), (57, 62, 58), (57, 51, 62), (57, 56, 51), (54, 55, 58), (55, 54, 53), (146, 72, 74, 147), (147, 74, 76, 148, 155, 154), (148, 76, 78, 149), (149, 78, 80, 150), (150, 80, 82, 151), (74, 72, 84, 82, 80, 78, 76), (151, 82, 84, 152), (152, 84, 72, 146), (71, 73, 75, 77, 79, 81, 83), (97, 91, 109, 85, 98), (96, 90, 91, 97), (95, 89, 90, 96), (94, 88, 89, 95), (93, 87, 88, 94), (92, 86, 87, 93), (98, 85, 86, 92), (71, 98, 92, 73), (73, 92, 93, 75), (75, 93, 94, 77), (77, 94, 95, 79), (79, 95, 96, 81), (81, 96, 97, 83), (83, 97, 98, 71), (91, 111, 109), (90, 104, 105, 110, 111, 91), (89, 103, 104, 90), (88, 102, 133, 134, 103, 89), (87, 101, 102, 88), (86, 100, 101, 87), (85, 107, 108, 99, 100, 86), (109, 107, 85), (108, 107, 112, 113), (108, 106, 99), (110, 105, 106), (172, 171, 121, 123), (106, 108, 113, 116), (109, 111, 115, 117), (111, 110, 114, 115), (107, 109, 117, 112), (110, 106, 116, 114), (118, 123, 121, 120, 122, 119), (171, 173, 120, 121), (174, 172, 123, 118), (173, 175, 122, 120), (176, 174, 118, 119), (175, 176, 119, 122), (105, 130, 124, 99, 106), (104, 129, 130, 105), (103, 131, 128, 129, 104), (102, 135, 133), (101, 126, 127, 135, 102), (100, 125, 157, 158, 126, 101), (99, 124, 125, 100), (128, 131, 132), (133, 135, 140, 136), (134, 131, 103), (135, 127, 132), (137, 136, 141, 142), (132, 131, 139, 138), (134, 133, 136, 137), (135, 132, 138, 140), (131, 134, 137, 139), (141, 145, 143, 144, 142), (136, 140, 145, 141), (138, 139, 144, 143), (140, 138, 143, 145), (139, 137, 142, 144), (130, 152, 146, 124), (129, 151, 152, 130), (128, 150, 151, 129), (127, 149, 150, 128, 132), (126, 156, 148, 149, 127), (125, 153, 157), (124, 146, 147, 153, 125), (160, 161, 167, 166), (156, 158, 164, 162), (158, 156, 126), (155, 148, 156), (154, 153, 147), (153, 154, 160, 159), (154, 155, 161, 160), (155, 156, 162, 161), (157, 153, 159, 163), (158, 157, 163, 164), (169, 165, 166, 167, 168, 170), (161, 162, 168, 167), (163, 159, 165, 169), (164, 163, 169, 170), (162, 164, 170, 168), (159, 160, 166, 165), (116, 113, 176, 175), (113, 112, 174, 176), (114, 116, 175, 173), (112, 117, 172, 174), (115, 114, 173, 171), (117, 115, 171, 172)])
me_cylinder_003.polygons.foreach_set('material_index', [0, 0, 0, 0, 0, 0, 0, 0, 0, 0, 0, 0, 0, 0, 0, 0, 0, 0, 0, 0, 0, 0, 0, 0, 0, 0, 0, 0, 0, 0, 0, 0, 0, 0, 0, 0, 0, 0, 0, 0, 0, 0, 0, 0, 0, 0, 0, 0, 0, 0, 0, 0, 0, 0, 0, 0, 0, 0, 0, 0, 0, 0, 0, 0, 0, 0, 0, 0, 0, 0, 0, 0, 0, 0, 0, 0, 0, 0, 0, 0, 0, 0, 0, 0, 0, 0, 0, 0, 0, 0, 0, 0, 0, 0, 0, 0, 0, 0, 0, 0, 0, 0, 0, 0, 0, 0, 0, 0, 0, 0, 0, 0, 0, 0, 0, 0, 0, 0, 0, 0, 0, 0, 0, 0, 0, 0, 1, 1, 1, 1, 1, 1, 1, 1, 1, 1, 1, 1, 1, 1, 1, 1, 1, 1, 1, 1, 1, 1, 1, 1, 1, 1, 1, 1, 1, 1, 1, 1, 1, 1, 1, 1, 1, 1, 1, 1, 1, 1, 1, 1, 1, 1, 1, 1, 1, 1, 1, 1, 1, 1, 1, 1, 1, 1, 1, 1, 1, 1, 1, 1, 1, 1, 1, 1, 1, 1, 1, 1, 1, 1, 1, 1, 1, 1, 1, 1, 1, 1, 1, 1, 1, 1, 1, 1, 1, 1, 1, 1, 1, 1, 1, 1])
me_cylinder_003.materials.append(mat_tree_leafs)
me_cylinder_003.materials.append(mat_tree_trunk)
me_cylinder_003.use_remesh_preserve_volume = False
me_cylinder_003.use_remesh_preserve_attributes = False
me_cylinder_003.use_mirror_vertex_groups = False
me_cylinder_003.update()
me_cylinder_008 = bpy.data.meshes.new('Cylinder.008')
me_cylinder_008.from_pydata([(-0.3765, -4.327, 16.86), (-2.473, -7.863, 21.18), (-1.605, -4.07, 20.6), (0.8826, -5.929, 22.85), (0.1404, -7.837, 15.83), (0.4393, -10.02, 17.48), (3.437, -7.861, 17.48), (1.927, -6.878, 15.96), (-2.377, -7.844, 17.5), (-2.031, -6.01, 16.75), (2.31, -4.342, 17.48), (4.282, -6.891, 19.55), (1.599, -10.38, 19.52), (-1.618, -9.727, 19.33), (-2.357, -6.917, 19.21), (1.583, -3.397, 19.91), (3.771, -5.947, 21.23), (0.7972, -9.712, 21.74), (3.575, -7.801, 22.02), (-1.023, -6.878, 22.7), (10.53, -1.22, 23.64), (8.114, -1.285, 25.21), (7.228, -3.672, 19.44), (10.65, -1.158, 19.41), (8.669, -0.4437, 18.41), (5.835, -0.9876, 17.63), (3.723, -1.1, 19.43), (6.872, 1.161, 17.49), (5.077, 3.044, 19.44), (9.435, 3.026, 19.44), (10.23, -0.3534, 21.57), (8.624, -4.088, 22.25), (5.067, -3.37, 22.85), (3.035, -0.01314, 21.25), (9.691, 3.395, 21.61), (5.939, 4.147, 21.35), (4.122, 1.045, 23.36), (10.3, 0.989, 24.48), (6.504, -0.3963, 24.42), (7.748, 3.278, 24.18), (-6.086, 7.435, 13.89), (-2.743, 4.122, 17.16), (-7.776, 2.282, 17.22), (-10.78, 8.248, 17.65), (-7.722, 11.33, 17.26), (-1.721, 10.47, 17.22), (-4.785, 2.888, 22.05), (-10.62, 8.135, 22.7), (-4.086, 11.64, 22.59), (-0.6838, 7.154, 22.54), (-6.4, 5.737, 24.18), (-5.883, 0.3887, 21.99), (0.3933, 0.3887, 32.14), (-0.8605, -6.118, 20.97), (3.957, -3.473, 21.8), (2.112, -1.372, 20.95), (-5.016, -2.064, 21.31), (-0.7903, 0.3887, 18.84), (3.318, 3.376, 21.98), (2.389, -2.479, 25.27), (1.165, -6.445, 26.2), (-4.29, -6.22, 27.92), (-2.346, 5.177, 24.38), (-7.181, -1.433, 25.13), (3.493, 3.864, 25.45), (-5.868, 0.4348, 28.99), (-0.1743, 4.536, 28.99), (3.593, -0.4308, 28.72), (0.9949, -5.153, 30.2), (3.636, -2.986, 30.28), (-3.001, -1.433, 31.9), (0.0, 1.303, -1.065), (-0.1957, 0.8514, 21.39), (1.019, 0.8125, -1.065), (0.4699, 0.5308, 21.39), (1.27, -0.29, -1.065), (0.6343, -0.1894, 21.39), (0.5654, -1.174, -1.065), (0.1697, -0.7552, 21.39), (-0.5654, -1.174, -1.065), (-0.5667, -0.7625, 21.39), (-1.27, -0.29, -1.065), (-1.026, -0.1894, 21.39), (-1.019, 0.8125, -1.065), (-0.8614, 0.5308, 21.39), (0.0, 0.9351, 13.89), (0.7311, 0.5831, 13.89), (0.9117, -0.2081, 13.89), (0.4057, -0.8425, 13.89), (-0.4057, -0.8425, 13.89), (-0.9117, -0.2081, 13.89), (-0.7311, 0.5831, 13.89), (0.8683, 0.6925, 1.005), (1.083, -0.2471, 1.005), (0.4819, -1.001, 1.005), (-0.4819, -1.001, 1.005), (-1.083, -0.2471, 1.005), (-0.8683, 0.6925, 1.005), (0.0, 1.111, 1.005), (-0.04602, 0.9504, 15.01), (0.697, 0.5926, 15.01), (0.8806, -0.2115, 15.01), (0.457, -0.8551, 14.91), (-0.5925, -0.8544, 14.85), (-0.9726, -0.2115, 15.01), (-0.7891, 0.5926, 15.01), (-0.4249, 0.7722, 15.13), (0.06555, 0.977, 14.12), (0.04452, 0.984, 14.81), (-0.3066, 0.776, 13.77), (-0.8545, 0.5511, 14.81), (-0.8297, 0.547, 14.15), (-2.98, 3.616, 14.98), (-3.121, 3.3, 15.54), (-3.824, 2.904, 15.33), (-3.766, 3.16, 14.78), (-3.494, 2.994, 15.71), (-3.267, 3.557, 14.58), (-6.495, 7.933, 19.0), (-6.195, 7.401, 19.29), (-7.027, 6.915, 19.31), (-7.31, 7.428, 19.05), (-6.483, 6.913, 19.44), (-7.004, 7.987, 18.86), (-0.08225, 0.9624, 16.17), (0.5958, 0.7324, 16.2), (0.9166, -0.3821, 16.25), (0.4712, -0.8689, 16.45), (-0.648, -0.8689, 16.48), (-1.021, -0.2142, 16.18), (-0.8347, 0.6, 16.18), (-0.6247, -0.8626, 15.7), (-0.07836, -0.869, 16.5), (0.3907, -0.8542, 14.83), (-0.3327, -0.8542, 14.83), (0.5126, -0.8621, 15.63), (0.3507, -4.047, 16.77), (-0.312, -4.122, 16.82), (-0.09368, -3.325, 17.73), (-0.5878, -3.716, 17.37), (0.4546, -3.624, 17.25), (-0.382, -6.387, 18.55), (-1.118, -6.522, 18.7), (-0.7333, -5.378, 19.13), (-1.459, -5.995, 19.13), (-0.3337, -5.847, 18.7), (-0.1345, 0.9797, 18.08), (0.557, 0.7432, 18.12), (0.8773, -0.3854, 18.18), (0.3638, -0.8837, 18.23), (-0.6395, -0.8837, 18.23), (-1.09, -0.218, 18.1), (-0.9005, 0.6108, 18.08), (0.569, 0.7399, 17.55), (0.6844, 0.2996, 18.14), (0.7795, -0.03181, 18.15), (0.8973, -0.3842, 17.31), (0.6681, 0.4813, 16.21), (0.8364, -0.1036, 16.24), (2.522, 1.405, 18.23), (2.342, 0.9241, 18.52), (2.414, 0.6147, 18.58), (2.92, 0.3866, 18.24), (3.23, 1.316, 17.66), (3.373, 0.7685, 17.69), (5.833, 1.963, 19.92), (5.596, 1.53, 20.14), (5.615, 1.256, 20.15), (6.078, 1.094, 19.86), (6.441, 1.908, 19.46), (6.538, 1.455, 19.48), (-5.618, 5.37, 16.16), (-5.274, 5.804, 15.99), (-5.487, 4.922, 16.47), (-4.861, 5.738, 16.22), (-5.018, 4.917, 16.69), (-4.711, 5.313, 16.58)], [], [(4, 9, 0), (4, 0, 7), (0, 9, 2), (6, 11, 12), (5, 12, 13), (0, 2, 15), (10, 15, 11), (1, 17, 19), (2, 1, 19), (15, 2, 3), (18, 16, 3), (16, 15, 3), (3, 2, 19), (19, 17, 3), (17, 18, 3), (11, 15, 16), (14, 1, 2), (13, 17, 1), (13, 12, 17), (12, 18, 17), (12, 11, 18), (11, 16, 18), (10, 0, 15), (2, 9, 14), (9, 8, 14), (14, 13, 1), (14, 8, 13), (8, 5, 13), (5, 6, 12), (6, 10, 11), (7, 0, 10), (9, 4, 8), (4, 5, 8), (6, 7, 10), (4, 7, 5), (7, 6, 5), (27, 24, 25), (23, 30, 31), (22, 31, 32), (29, 34, 30), (31, 20, 21), (37, 39, 21), (39, 38, 21), (39, 36, 38), (36, 32, 38), (38, 32, 21), (32, 31, 21), (21, 20, 37), (30, 37, 20), (30, 34, 37), (34, 39, 37), (35, 36, 39), (33, 32, 36), (31, 30, 20), (34, 35, 39), (34, 29, 35), (29, 28, 35), (35, 33, 36), (35, 28, 33), (28, 26, 33), (33, 26, 32), (26, 22, 32), (22, 23, 31), (23, 29, 30), (24, 27, 29), (27, 28, 29), (27, 25, 28), (25, 26, 28), (25, 22, 26), (23, 24, 29), (25, 24, 22), (24, 23, 22), (40, 41, 42), (41, 40, 45), (40, 42, 43), (40, 43, 44), (40, 44, 45), (41, 45, 49), (42, 41, 46), (43, 42, 47), (44, 43, 47), (45, 44, 48), (41, 49, 46), (42, 46, 47), (44, 47, 48), (45, 48, 49), (46, 49, 50), (47, 46, 50), (48, 47, 50), (49, 48, 50), (57, 55, 53), (57, 53, 56), (51, 56, 63), (54, 59, 60), (53, 60, 61), (58, 64, 59), (69, 67, 52), (67, 66, 52), (52, 66, 70), (66, 65, 70), (65, 61, 70), (70, 68, 52), (70, 61, 68), (68, 69, 52), (59, 64, 67), (64, 66, 67), (62, 65, 66), (63, 61, 65), (60, 68, 61), (60, 69, 68), (60, 59, 69), (59, 67, 69), (64, 62, 66), (64, 58, 62), (62, 63, 65), (62, 51, 63), (63, 56, 61), (56, 53, 61), (53, 54, 60), (54, 58, 59), (55, 57, 58), (57, 62, 58), (57, 51, 62), (57, 56, 51), (54, 55, 58), (55, 54, 53), (146, 72, 74, 147), (147, 74, 76, 148, 155, 154), (148, 76, 78, 149), (149, 78, 80, 150), (150, 80, 82, 151), (74, 72, 84, 82, 80, 78, 76), (151, 82, 84, 152), (152, 84, 72, 146), (71, 73, 75, 77, 79, 81, 83), (97, 91, 109, 85, 98), (96, 90, 91, 97), (95, 89, 90, 96), (94, 88, 89, 95), (93, 87, 88, 94), (92, 86, 87, 93), (98, 85, 86, 92), (71, 98, 92, 73), (73, 92, 93, 75), (75, 93, 94, 77), (77, 94, 95, 79), (79, 95, 96, 81), (81, 96, 97, 83), (83, 97, 98, 71), (91, 111, 109), (90, 104, 105, 110, 111, 91), (89, 103, 104, 90), (88, 102, 133, 134, 103, 89), (87, 101, 102, 88), (86, 100, 101, 87), (85, 107, 108, 99, 100, 86), (109, 107, 85), (108, 107, 112, 113), (108, 106, 99), (110, 105, 106), (172, 171, 121, 123), (106, 108, 113, 116), (109, 111, 115, 117), (111, 110, 114, 115), (107, 109, 117, 112), (110, 106, 116, 114), (118, 123, 121, 120, 122, 119), (171, 173, 120, 121), (174, 172, 123, 118), (173, 175, 122, 120), (176, 174, 118, 119), (175, 176, 119, 122), (105, 130, 124, 99, 106), (104, 129, 130, 105), (103, 131, 128, 129, 104), (102, 135, 133), (101, 126, 127, 135, 102), (100, 125, 157, 158, 126, 101), (99, 124, 125, 100), (128, 131, 132), (133, 135, 140, 136), (134, 131, 103), (135, 127, 132), (137, 136, 141, 142), (132, 131, 139, 138), (134, 133, 136, 137), (135, 132, 138, 140), (131, 134, 137, 139), (141, 145, 143, 144, 142), (136, 140, 145, 141), (138, 139, 144, 143), (140, 138, 143, 145), (139, 137, 142, 144), (130, 152, 146, 124), (129, 151, 152, 130), (128, 150, 151, 129), (127, 149, 150, 128, 132), (126, 156, 148, 149, 127), (125, 153, 157), (124, 146, 147, 153, 125), (160, 161, 167, 166), (156, 158, 164, 162), (158, 156, 126), (155, 148, 156), (154, 153, 147), (153, 154, 160, 159), (154, 155, 161, 160), (155, 156, 162, 161), (157, 153, 159, 163), (158, 157, 163, 164), (169, 165, 166, 167, 168, 170), (161, 162, 168, 167), (163, 159, 165, 169), (164, 163, 169, 170), (162, 164, 170, 168), (159, 160, 166, 165), (116, 113, 176, 175), (113, 112, 174, 176), (114, 116, 175, 173), (112, 117, 172, 174), (115, 114, 173, 171), (117, 115, 171, 172)])
me_cylinder_008.polygons.foreach_set('material_index', [0, 0, 0, 0, 0, 0, 0, 0, 0, 0, 0, 0, 0, 0, 0, 0, 0, 0, 0, 0, 0, 0, 0, 0, 0, 0, 0, 0, 0, 0, 0, 0, 0, 0, 0, 0, 0, 0, 0, 0, 0, 0, 0, 0, 0, 0, 0, 0, 0, 0, 0, 0, 0, 0, 0, 0, 0, 0, 0, 0, 0, 0, 0, 0, 0, 0, 0, 0, 0, 0, 0, 0, 0, 0, 0, 0, 0, 0, 0, 0, 0, 0, 0, 0, 0, 0, 0, 0, 0, 0, 0, 0, 0, 0, 0, 0, 0, 0, 0, 0, 0, 0, 0, 0, 0, 0, 0, 0, 0, 0, 0, 0, 0, 0, 0, 0, 0, 0, 0, 0, 0, 0, 0, 0, 0, 0, 1, 1, 1, 1, 1, 1, 1, 1, 1, 1, 1, 1, 1, 1, 1, 1, 1, 1, 1, 1, 1, 1, 1, 1, 1, 1, 1, 1, 1, 1, 1, 1, 1, 1, 1, 1, 1, 1, 1, 1, 1, 1, 1, 1, 1, 1, 1, 1, 1, 1, 1, 1, 1, 1, 1, 1, 1, 1, 1, 1, 1, 1, 1, 1, 1, 1, 1, 1, 1, 1, 1, 1, 1, 1, 1, 1, 1, 1, 1, 1, 1, 1, 1, 1, 1, 1, 1, 1, 1, 1, 1, 1, 1, 1, 1, 1])
me_cylinder_008.materials.append(mat_tree_leafs)
me_cylinder_008.materials.append(mat_tree_trunk)
me_cylinder_008.use_remesh_preserve_volume = False
me_cylinder_008.use_remesh_preserve_attributes = False
me_cylinder_008.use_mirror_vertex_groups = False
me_cylinder_008.update()

# ---- objects
ob_odpadak = bpy.data.objects.new('Odpadak', me_cylinder_005)
ob_lavicka = bpy.data.objects.new('Lavicka', me_cube_001)
ob_tree3 = bpy.data.objects.new('Tree3', me_cylinder_004)
ob_tree2 = bpy.data.objects.new('Tree2', me_icosphere_003)
ob_tree1 = bpy.data.objects.new('Tree1', me_cylinder)
ob_tree1_001 = bpy.data.objects.new('Tree1.001', me_cylinder_001)
ob_tree2_001 = bpy.data.objects.new('Tree2.001', me_cylinder_002)
ob_tree3_001 = bpy.data.objects.new('Tree3.001', me_cylinder_003)
ob_tree4 = bpy.data.objects.new('Tree4', me_cylinder_008)

# ---- transforms, parenting, visibility, modifiers, constraints
ob_odpadak.location = (-5.989, 2.515, 0.7876)
ob_odpadak.scale = (0.7619, 0.7619, 0.7802)
ob_odpadak.lineart.crease_threshold = 0.0
ob_lavicka.location = (0.0, 0.0, 1.0)
ob_lavicka.scale = (4.887, 1.0, 1.0)
ob_lavicka.lineart.crease_threshold = 0.0
ob_tree3.location = (-10.32, 3.11, 1.0)
ob_tree3.scale = (0.664, 0.664, 0.664)
ob_tree3.lineart.crease_threshold = 0.0
ob_tree2.location = (7.96, 2.395, 7.769)
ob_tree2.scale = (1.552, 1.552, 1.552)
ob_tree2.lineart.crease_threshold = 0.0
ob_tree1.location = (0.0, 4.927, 1.011)
ob_tree1.scale = (0.376, 0.376, 1.0)
ob_tree1.lineart.crease_threshold = 0.0
ob_tree1_001.location = (17.25, -9.32, 0.3039)
ob_tree1_001.scale = (0.3317, 0.3317, 0.3317)
ob_tree1_001.lineart.crease_threshold = 0.0
ob_tree2_001.location = (5.474, -9.538, 9.682)
ob_tree2_001.scale = (0.3317, 0.3317, 0.3317)
ob_tree2_001.lineart.crease_threshold = 0.0
ob_tree3_001.location = (-5.275, -17.48, 0.3856)
ob_tree3_001.scale = (0.5304, 0.5304, 0.5304)
ob_tree3_001.lineart.crease_threshold = 0.0
ob_tree4.location = (-18.69, -13.26, 0.557)
ob_tree4.rotation_euler = (-0.06458, 0.06493, 0.9379)
ob_tree4.scale = (0.5304, 0.5304, 0.5304)
ob_tree4.lineart.crease_threshold = 0.0
_m = ob_tree4.modifiers.new('Decimate', 'DECIMATE')
_m.ratio = 0.7569

# ---- collection membership
col_collection_1.objects.link(ob_odpadak)
col_collection_1.objects.link(ob_lavicka)
col_collection_1.objects.link(ob_tree3)
col_collection_1.objects.link(ob_tree2)
col_collection_1.objects.link(ob_tree1)
col_collection_1.objects.link(ob_tree1_001)
col_collection_1.objects.link(ob_tree2_001)
col_collection_1.objects.link(ob_tree3_001)
col_collection_1.objects.link(ob_tree4)

# ---- scene / render settings (as saved in the file)
scene.frame_start = 1; scene.frame_end = 250; scene.frame_set(1)
scene.render.engine = 'CYCLES'
scene.render.resolution_percentage = 50
scene.render.dither_intensity = 0.0
scene.cycles.use_denoising = False
scene.cycles.samples = 128
scene.cycles.sampling_pattern = 'TABULATED_SOBOL'
scene.cycles.light_sampling_threshold = 0.0
scene.cycles.use_adaptive_sampling = False
scene.cycles.use_light_tree = False
scene.cycles.blur_glossy = 0.0
scene.cycles.sample_clamp_indirect = 0.0
scene.view_settings.view_transform = 'Standard'
bpy.context.view_layer.update()

# ---- added for rendering (the .blend has no active camera and no usable light): camera, sun
cam_auto = bpy.data.cameras.new('AutoCamera')
cam_auto.lens = 50.0
cam_auto.sensor_width = 36.0
cam_auto.clip_end = 1022.59
ob_auto_camera = bpy.data.objects.new('AutoCamera', cam_auto)
scene.collection.objects.link(ob_auto_camera)
ob_auto_camera.location = (56.1252, -76.8216, 55.9025)
ob_auto_camera.rotation_euler = (1.09748, -7.21219e-08, 0.694738)
scene.camera = ob_auto_camera
light_auto_sun = bpy.data.lights.new('AutoSun', 'SUN')
light_auto_sun.energy = 3.0
light_auto_sun.angle = 0.0523599
ob_auto_sun = bpy.data.objects.new('AutoSun', light_auto_sun)
scene.collection.objects.link(ob_auto_sun)
ob_auto_sun.rotation_euler = (0.872665, 0.174533, 0.523599)
bpy.context.view_layer.update()

